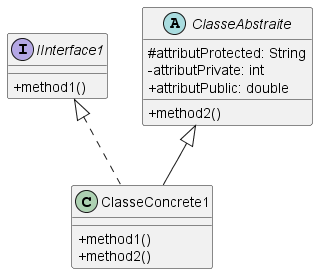

The diagram above was rendered by PlantUML. Its source (embedded in the PNG):
@startuml
skinparam classAttributeIconSize 0

interface IInterface1 {
    + method1()
}
abstract class ClasseAbstraite {
    # attributProtected: String
    - attributPrivate: int
    + attributPublic: double
    + method2()
}
class ClasseConcrete1 extends ClasseAbstraite implements IInterface1 {
    + method1()
    + method2()
}
@enduml